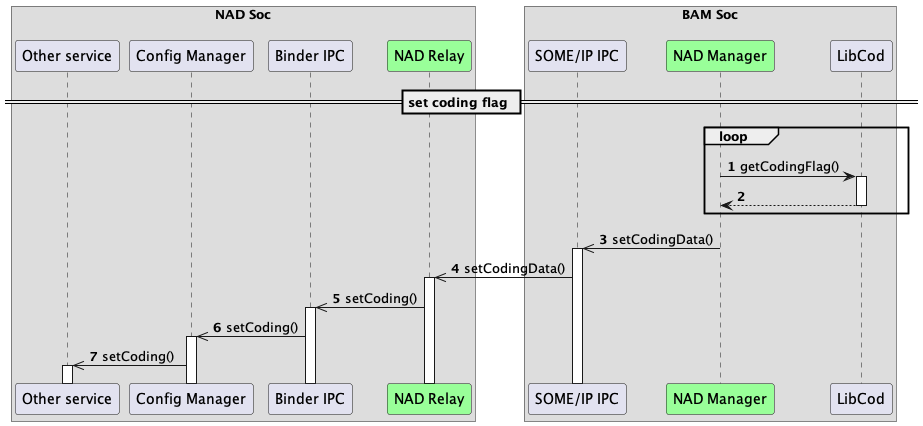

The diagram above was rendered by PlantUML. Its source (embedded in the PNG):
@startuml
!pragma teoz true
autonumber

autoactivate on
box "NAD Soc\n"

    participant "Other service" as app
    participant "Config Manager" as config

    participant "Binder IPC" as bin 

    participant "NAD Relay" as code_pro #99FF99
   
end box

    

box "BAM Soc\n"
    participant "SOME/IP IPC" as sip 

  
    participant "NAD Manager" as nadm #99FF99
  

    participant "LibCod" as lib

end box



== set coding flag ==
    loop 
    nadm -> lib: getCodingFlag()
    nadm <-- lib:
    end loop
 
    nadm ->> sip: setCodingData()
    sip ->> code_pro: setCodingData()
    code_pro ->> bin: setCoding()
    bin ->> config: setCoding()
    config ->> app: setCoding()


@enduml